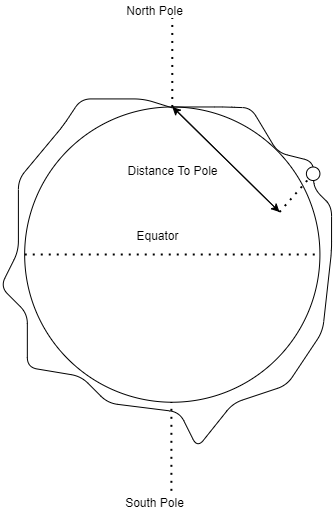

The diagram above was exported from draw.io. Its source (the exported page's mxGraphModel, read from the mxfile embedded in the PNG):
<mxGraphModel dx="335" dy="854" grid="1" gridSize="10" guides="1" tooltips="1" connect="1" arrows="1" fold="1" page="1" pageScale="1" pageWidth="583" pageHeight="827" math="0" shadow="0">
  <root>
    <mxCell id="0" />
    <mxCell id="1" parent="0" />
    <mxCell id="b6kktk59Cn3lbF_nVw6I-19" value="" style="group" vertex="1" connectable="0" parent="1">
      <mxGeometry x="700" y="130" width="331.06" height="510" as="geometry" />
    </mxCell>
    <mxCell id="b6kktk59Cn3lbF_nVw6I-11" value="" style="ellipse;whiteSpace=wrap;html=1;aspect=fixed;" vertex="1" parent="b6kktk59Cn3lbF_nVw6I-19">
      <mxGeometry x="24.15843243243243" y="106.47368421052632" width="295.2586986018805" height="295.2586986018805" as="geometry" />
    </mxCell>
    <mxCell id="b6kktk59Cn3lbF_nVw6I-12" value="" style="endArrow=none;html=1;rounded=1;exitX=0.5;exitY=0;exitDx=0;exitDy=0;" edge="1" parent="b6kktk59Cn3lbF_nVw6I-19" source="b6kktk59Cn3lbF_nVw6I-11">
      <mxGeometry width="50" height="50" relative="1" as="geometry">
        <mxPoint x="196.84648648648647" y="223.6842105263158" as="sourcePoint" />
        <mxPoint x="171.79329729729727" y="107.36842105263158" as="targetPoint" />
        <Array as="points">
          <mxPoint x="223.6891891891892" y="106.47368421052632" />
          <mxPoint x="250.5318918918919" y="107.36842105263158" />
          <mxPoint x="277.3745945945946" y="152.10526315789474" />
          <mxPoint x="313.1648648648648" y="161.05263157894734" />
          <mxPoint x="313.1648648648648" y="187.89473684210526" />
          <mxPoint x="331.05999999999995" y="205.78947368421052" />
          <mxPoint x="331.05999999999995" y="250.52631578947367" />
          <mxPoint x="322.11243243243246" y="331.05263157894734" />
          <mxPoint x="286.32216216216216" y="384.7368421052631" />
          <mxPoint x="232.63675675675677" y="402.6315789473683" />
          <mxPoint x="196.84648648648647" y="447.3684210526316" />
          <mxPoint x="178.95135135135132" y="411.57894736842104" />
          <mxPoint x="107.3708108108108" y="402.6315789473683" />
          <mxPoint x="80.52810810810811" y="375.7894736842105" />
          <mxPoint x="26.8427027027027" y="366.84210526315786" />
          <mxPoint x="26.8427027027027" y="313.1578947368421" />
          <mxPoint y="286.31578947368416" />
          <mxPoint x="17.895135135135135" y="250.52631578947367" />
          <mxPoint x="17.895135135135135" y="178.9473684210526" />
          <mxPoint x="62.63297297297297" y="125.26315789473684" />
          <mxPoint x="80.52810810810811" y="98.42105263157892" />
          <mxPoint x="143.16108108108108" y="98.42105263157892" />
        </Array>
      </mxGeometry>
    </mxCell>
    <mxCell id="b6kktk59Cn3lbF_nVw6I-13" value="" style="endArrow=none;dashed=1;html=1;dashPattern=1 3;strokeWidth=2;rounded=1;exitX=0.5;exitY=0;exitDx=0;exitDy=0;" edge="1" parent="b6kktk59Cn3lbF_nVw6I-19" source="b6kktk59Cn3lbF_nVw6I-11">
      <mxGeometry width="50" height="50" relative="1" as="geometry">
        <mxPoint x="178.95135135135132" y="107.36842105263158" as="sourcePoint" />
        <mxPoint x="171.79329729729727" y="17.89473684210526" as="targetPoint" />
      </mxGeometry>
    </mxCell>
    <mxCell id="b6kktk59Cn3lbF_nVw6I-14" value="" style="endArrow=none;dashed=1;html=1;dashPattern=1 3;strokeWidth=2;rounded=1;exitX=0.5;exitY=0;exitDx=0;exitDy=0;" edge="1" parent="b6kktk59Cn3lbF_nVw6I-19">
      <mxGeometry width="50" height="50" relative="1" as="geometry">
        <mxPoint x="170.89854054054052" y="490.3157894736843" as="sourcePoint" />
        <mxPoint x="170.89854054054052" y="401.7368421052631" as="targetPoint" />
      </mxGeometry>
    </mxCell>
    <mxCell id="b6kktk59Cn3lbF_nVw6I-15" value="" style="endArrow=none;dashed=1;html=1;dashPattern=1 3;strokeWidth=2;rounded=1;entryX=1;entryY=0.5;entryDx=0;entryDy=0;" edge="1" parent="b6kktk59Cn3lbF_nVw6I-19" target="b6kktk59Cn3lbF_nVw6I-11">
      <mxGeometry width="50" height="50" relative="1" as="geometry">
        <mxPoint x="24.15843243243243" y="253.8905263157895" as="sourcePoint" />
        <mxPoint x="122.58167567567567" y="253.8905263157895" as="targetPoint" />
      </mxGeometry>
    </mxCell>
    <mxCell id="b6kktk59Cn3lbF_nVw6I-16" value="North Pole" style="text;html=1;align=center;verticalAlign=middle;resizable=0;points=[];autosize=1;strokeColor=none;fillColor=none;" vertex="1" parent="b6kktk59Cn3lbF_nVw6I-19">
      <mxGeometry x="119.28213091411378" width="70" height="20" as="geometry" />
    </mxCell>
    <mxCell id="b6kktk59Cn3lbF_nVw6I-17" value="South Pole" style="text;html=1;align=center;verticalAlign=middle;resizable=0;points=[];autosize=1;strokeColor=none;fillColor=none;" vertex="1" parent="b6kktk59Cn3lbF_nVw6I-19">
      <mxGeometry x="119.28213091411378" y="492.10526315789474" width="70" height="20" as="geometry" />
    </mxCell>
    <mxCell id="b6kktk59Cn3lbF_nVw6I-18" value="Equator" style="text;html=1;align=center;verticalAlign=middle;resizable=0;points=[];autosize=1;strokeColor=none;fillColor=none;" vertex="1" parent="b6kktk59Cn3lbF_nVw6I-19">
      <mxGeometry x="126.7858689364912" y="224.99657894736842" width="60" height="20" as="geometry" />
    </mxCell>
    <mxCell id="b6kktk59Cn3lbF_nVw6I-20" value="" style="ellipse;whiteSpace=wrap;html=1;aspect=fixed;" vertex="1" parent="b6kktk59Cn3lbF_nVw6I-19">
      <mxGeometry x="305.89038013683114" y="166.49999999999997" width="13.529795659462643" height="13.529795659462643" as="geometry" />
    </mxCell>
    <mxCell id="b6kktk59Cn3lbF_nVw6I-21" value="" style="endArrow=classic;html=1;rounded=1;" edge="1" parent="b6kktk59Cn3lbF_nVw6I-19">
      <mxGeometry width="50" height="50" relative="1" as="geometry">
        <mxPoint x="172.4973947714195" y="106.5" as="sourcePoint" />
        <mxPoint x="278.9957863259481" y="211.49999999999997" as="targetPoint" />
      </mxGeometry>
    </mxCell>
    <mxCell id="b6kktk59Cn3lbF_nVw6I-22" value="" style="endArrow=classic;html=1;rounded=1;entryX=0.5;entryY=0;entryDx=0;entryDy=0;" edge="1" parent="b6kktk59Cn3lbF_nVw6I-19" target="b6kktk59Cn3lbF_nVw6I-11">
      <mxGeometry width="50" height="50" relative="1" as="geometry">
        <mxPoint x="278.9957863259481" y="211.49999999999997" as="sourcePoint" />
        <mxPoint x="263.99601286756376" y="211.49999999999997" as="targetPoint" />
      </mxGeometry>
    </mxCell>
    <mxCell id="b6kktk59Cn3lbF_nVw6I-23" value="" style="endArrow=none;dashed=1;html=1;dashPattern=1 3;strokeWidth=2;rounded=1;" edge="1" parent="b6kktk59Cn3lbF_nVw6I-19" target="b6kktk59Cn3lbF_nVw6I-20">
      <mxGeometry width="50" height="50" relative="1" as="geometry">
        <mxPoint x="278.9957863259481" y="211.49999999999997" as="sourcePoint" />
        <mxPoint x="263.99601286756376" y="166.49999999999997" as="targetPoint" />
      </mxGeometry>
    </mxCell>
    <mxCell id="b6kktk59Cn3lbF_nVw6I-25" value="Distance To Pole" style="text;html=1;align=center;verticalAlign=middle;resizable=0;points=[];autosize=1;strokeColor=none;fillColor=none;" vertex="1" parent="b6kktk59Cn3lbF_nVw6I-19">
      <mxGeometry x="116.78899143672689" y="160.02999999999997" width="110" height="20" as="geometry" />
    </mxCell>
  </root>
</mxGraphModel>